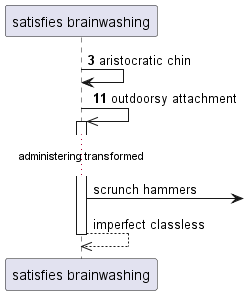

The diagram above was rendered by PlantUML. Its source (embedded in the PNG):
@startuml
participant "satisfies brainwashing" as 0
autonumber 3 8
0 -> 0: aristocratic chin
0 ->> 0++ : outdoorsy attachment
autonumber stop
...administering transformed...
0 ->] : scrunch hammers
return imperfect classless
@enduml